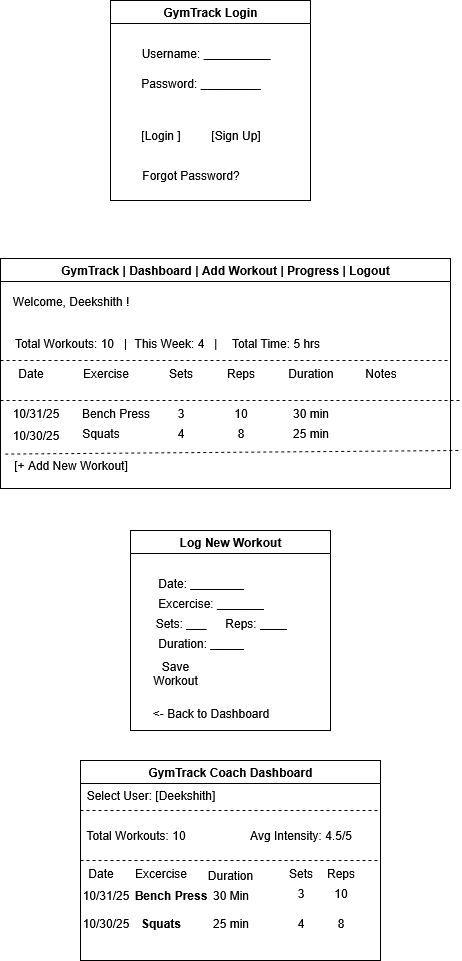

The diagram above was exported from draw.io. Its source (the exported page's mxGraphModel, read from the mxfile embedded in the PNG):
<mxGraphModel dx="1042" dy="597" grid="1" gridSize="10" guides="1" tooltips="1" connect="1" arrows="1" fold="1" page="1" pageScale="1" pageWidth="850" pageHeight="1100" math="0" shadow="0">
  <root>
    <mxCell id="0" />
    <mxCell id="1" parent="0" />
    <mxCell id="vUr6KfokTJFFp-77U94x-1" value="GymTrack Login" style="swimlane;whiteSpace=wrap;html=1;" vertex="1" parent="1">
      <mxGeometry x="260" y="40" width="200" height="200" as="geometry" />
    </mxCell>
    <mxCell id="vUr6KfokTJFFp-77U94x-3" value="Username: __________" style="text;html=1;align=center;verticalAlign=middle;resizable=0;points=[];autosize=1;strokeColor=none;fillColor=none;" vertex="1" parent="vUr6KfokTJFFp-77U94x-1">
      <mxGeometry x="20" y="38" width="150" height="30" as="geometry" />
    </mxCell>
    <mxCell id="vUr6KfokTJFFp-77U94x-4" value="Password: _________" style="text;html=1;align=center;verticalAlign=middle;resizable=0;points=[];autosize=1;strokeColor=none;fillColor=none;" vertex="1" parent="vUr6KfokTJFFp-77U94x-1">
      <mxGeometry x="20" y="68" width="140" height="30" as="geometry" />
    </mxCell>
    <mxCell id="vUr6KfokTJFFp-77U94x-6" value="[Sign Up]" style="text;html=1;align=center;verticalAlign=middle;resizable=0;points=[];autosize=1;strokeColor=none;fillColor=none;" vertex="1" parent="vUr6KfokTJFFp-77U94x-1">
      <mxGeometry x="90" y="120" width="70" height="30" as="geometry" />
    </mxCell>
    <mxCell id="vUr6KfokTJFFp-77U94x-5" value="[Login ]" style="text;html=1;align=center;verticalAlign=middle;resizable=0;points=[];autosize=1;strokeColor=none;fillColor=none;" vertex="1" parent="vUr6KfokTJFFp-77U94x-1">
      <mxGeometry x="20" y="120" width="60" height="30" as="geometry" />
    </mxCell>
    <mxCell id="vUr6KfokTJFFp-77U94x-7" value="Forgot Password?" style="text;html=1;align=center;verticalAlign=middle;resizable=0;points=[];autosize=1;strokeColor=none;fillColor=none;" vertex="1" parent="vUr6KfokTJFFp-77U94x-1">
      <mxGeometry x="20" y="160" width="120" height="30" as="geometry" />
    </mxCell>
    <mxCell id="vUr6KfokTJFFp-77U94x-8" value="GymTrack | Dashboard | Add Workout | Progress | Logout" style="swimlane;whiteSpace=wrap;html=1;" vertex="1" parent="1">
      <mxGeometry x="150" y="298" width="450" height="230" as="geometry" />
    </mxCell>
    <mxCell id="vUr6KfokTJFFp-77U94x-9" value="Welcome, Deekshith !" style="text;html=1;align=center;verticalAlign=middle;resizable=0;points=[];autosize=1;strokeColor=none;fillColor=none;" vertex="1" parent="vUr6KfokTJFFp-77U94x-8">
      <mxGeometry y="28" width="140" height="30" as="geometry" />
    </mxCell>
    <mxCell id="vUr6KfokTJFFp-77U94x-10" value="Total Workouts: 10&amp;nbsp; &amp;nbsp;|" style="text;html=1;align=center;verticalAlign=middle;resizable=0;points=[];autosize=1;strokeColor=none;fillColor=none;" vertex="1" parent="vUr6KfokTJFFp-77U94x-8">
      <mxGeometry y="70" width="140" height="30" as="geometry" />
    </mxCell>
    <mxCell id="vUr6KfokTJFFp-77U94x-11" value="This Week: 4&amp;nbsp; &amp;nbsp;|" style="text;html=1;align=center;verticalAlign=middle;resizable=0;points=[];autosize=1;strokeColor=none;fillColor=none;" vertex="1" parent="vUr6KfokTJFFp-77U94x-8">
      <mxGeometry x="120" y="70" width="110" height="30" as="geometry" />
    </mxCell>
    <mxCell id="vUr6KfokTJFFp-77U94x-12" value="Total Time: 5 hrs" style="text;html=1;align=center;verticalAlign=middle;resizable=0;points=[];autosize=1;strokeColor=none;fillColor=none;" vertex="1" parent="vUr6KfokTJFFp-77U94x-8">
      <mxGeometry x="220" y="70" width="110" height="30" as="geometry" />
    </mxCell>
    <mxCell id="vUr6KfokTJFFp-77U94x-24" value="10/31/25" style="text;html=1;align=center;verticalAlign=middle;resizable=0;points=[];autosize=1;strokeColor=none;fillColor=none;" vertex="1" parent="vUr6KfokTJFFp-77U94x-8">
      <mxGeometry y="140" width="70" height="30" as="geometry" />
    </mxCell>
    <mxCell id="vUr6KfokTJFFp-77U94x-25" value="Bench Press" style="text;html=1;align=center;verticalAlign=middle;resizable=0;points=[];autosize=1;strokeColor=none;fillColor=none;" vertex="1" parent="vUr6KfokTJFFp-77U94x-8">
      <mxGeometry x="70" y="140" width="90" height="30" as="geometry" />
    </mxCell>
    <mxCell id="vUr6KfokTJFFp-77U94x-28" value="30 min" style="text;html=1;align=center;verticalAlign=middle;resizable=0;points=[];autosize=1;strokeColor=none;fillColor=none;" vertex="1" parent="vUr6KfokTJFFp-77U94x-8">
      <mxGeometry x="280" y="140" width="60" height="30" as="geometry" />
    </mxCell>
    <mxCell id="vUr6KfokTJFFp-77U94x-29" value="10/30/25" style="text;html=1;align=center;verticalAlign=middle;resizable=0;points=[];autosize=1;strokeColor=none;fillColor=none;" vertex="1" parent="vUr6KfokTJFFp-77U94x-8">
      <mxGeometry y="162" width="70" height="30" as="geometry" />
    </mxCell>
    <mxCell id="vUr6KfokTJFFp-77U94x-33" value="25 min" style="text;html=1;align=center;verticalAlign=middle;resizable=0;points=[];autosize=1;strokeColor=none;fillColor=none;" vertex="1" parent="vUr6KfokTJFFp-77U94x-8">
      <mxGeometry x="280" y="160" width="60" height="30" as="geometry" />
    </mxCell>
    <mxCell id="vUr6KfokTJFFp-77U94x-35" value="[+ Add New Workout]" style="text;html=1;align=center;verticalAlign=middle;resizable=0;points=[];autosize=1;strokeColor=none;fillColor=none;" vertex="1" parent="vUr6KfokTJFFp-77U94x-8">
      <mxGeometry y="192" width="140" height="30" as="geometry" />
    </mxCell>
    <mxCell id="vUr6KfokTJFFp-77U94x-13" value="" style="endArrow=none;dashed=1;html=1;rounded=0;entryX=1;entryY=0.5;entryDx=0;entryDy=0;" edge="1" parent="1" target="vUr6KfokTJFFp-77U94x-8">
      <mxGeometry width="50" height="50" relative="1" as="geometry">
        <mxPoint x="150" y="400" as="sourcePoint" />
        <mxPoint x="450" y="290" as="targetPoint" />
        <Array as="points">
          <mxPoint x="600" y="400" />
        </Array>
      </mxGeometry>
    </mxCell>
    <mxCell id="vUr6KfokTJFFp-77U94x-14" value="Date" style="text;html=1;align=center;verticalAlign=middle;resizable=0;points=[];autosize=1;strokeColor=none;fillColor=none;" vertex="1" parent="1">
      <mxGeometry x="155" y="398" width="50" height="30" as="geometry" />
    </mxCell>
    <mxCell id="vUr6KfokTJFFp-77U94x-16" value="Sets" style="text;html=1;align=center;verticalAlign=middle;resizable=0;points=[];autosize=1;strokeColor=none;fillColor=none;" vertex="1" parent="1">
      <mxGeometry x="305" y="398" width="50" height="30" as="geometry" />
    </mxCell>
    <mxCell id="vUr6KfokTJFFp-77U94x-17" value="Reps" style="text;html=1;align=center;verticalAlign=middle;resizable=0;points=[];autosize=1;strokeColor=none;fillColor=none;" vertex="1" parent="1">
      <mxGeometry x="365" y="398" width="50" height="30" as="geometry" />
    </mxCell>
    <mxCell id="vUr6KfokTJFFp-77U94x-18" value="Duration" style="text;html=1;align=center;verticalAlign=middle;resizable=0;points=[];autosize=1;strokeColor=none;fillColor=none;" vertex="1" parent="1">
      <mxGeometry x="425" y="398" width="70" height="30" as="geometry" />
    </mxCell>
    <mxCell id="vUr6KfokTJFFp-77U94x-19" value="Notes" style="text;html=1;align=center;verticalAlign=middle;resizable=0;points=[];autosize=1;strokeColor=none;fillColor=none;" vertex="1" parent="1">
      <mxGeometry x="505" y="398" width="50" height="30" as="geometry" />
    </mxCell>
    <mxCell id="vUr6KfokTJFFp-77U94x-15" value="Exercise" style="text;html=1;align=center;verticalAlign=middle;resizable=0;points=[];autosize=1;strokeColor=none;fillColor=none;" vertex="1" parent="1">
      <mxGeometry x="220" y="398" width="70" height="30" as="geometry" />
    </mxCell>
    <mxCell id="vUr6KfokTJFFp-77U94x-23" value="" style="endArrow=none;dashed=1;html=1;rounded=0;" edge="1" parent="1">
      <mxGeometry width="50" height="50" relative="1" as="geometry">
        <mxPoint x="150" y="440" as="sourcePoint" />
        <mxPoint x="610" y="440" as="targetPoint" />
      </mxGeometry>
    </mxCell>
    <mxCell id="vUr6KfokTJFFp-77U94x-26" value="3" style="text;html=1;align=center;verticalAlign=middle;resizable=0;points=[];autosize=1;strokeColor=none;fillColor=none;" vertex="1" parent="1">
      <mxGeometry x="315" y="438" width="30" height="30" as="geometry" />
    </mxCell>
    <mxCell id="vUr6KfokTJFFp-77U94x-27" value="10" style="text;html=1;align=center;verticalAlign=middle;resizable=0;points=[];autosize=1;strokeColor=none;fillColor=none;" vertex="1" parent="1">
      <mxGeometry x="370" y="438" width="40" height="30" as="geometry" />
    </mxCell>
    <mxCell id="vUr6KfokTJFFp-77U94x-30" value="Squats" style="text;html=1;align=center;verticalAlign=middle;resizable=0;points=[];autosize=1;strokeColor=none;fillColor=none;" vertex="1" parent="1">
      <mxGeometry x="220" y="458" width="60" height="30" as="geometry" />
    </mxCell>
    <mxCell id="vUr6KfokTJFFp-77U94x-31" value="4" style="text;html=1;align=center;verticalAlign=middle;resizable=0;points=[];autosize=1;strokeColor=none;fillColor=none;" vertex="1" parent="1">
      <mxGeometry x="315" y="458" width="30" height="30" as="geometry" />
    </mxCell>
    <mxCell id="vUr6KfokTJFFp-77U94x-32" value="8" style="text;html=1;align=center;verticalAlign=middle;resizable=0;points=[];autosize=1;strokeColor=none;fillColor=none;" vertex="1" parent="1">
      <mxGeometry x="375" y="458" width="30" height="30" as="geometry" />
    </mxCell>
    <mxCell id="vUr6KfokTJFFp-77U94x-34" value="" style="endArrow=none;dashed=1;html=1;rounded=0;exitX=0.069;exitY=1.12;exitDx=0;exitDy=0;exitPerimeter=0;" edge="1" parent="1" source="vUr6KfokTJFFp-77U94x-29">
      <mxGeometry width="50" height="50" relative="1" as="geometry">
        <mxPoint x="400" y="270" as="sourcePoint" />
        <mxPoint x="610" y="490" as="targetPoint" />
      </mxGeometry>
    </mxCell>
    <mxCell id="vUr6KfokTJFFp-77U94x-36" value="Log New Workout" style="swimlane;whiteSpace=wrap;html=1;" vertex="1" parent="1">
      <mxGeometry x="280" y="570" width="200" height="200" as="geometry" />
    </mxCell>
    <mxCell id="vUr6KfokTJFFp-77U94x-37" value="Date: ________" style="text;html=1;align=center;verticalAlign=middle;resizable=0;points=[];autosize=1;strokeColor=none;fillColor=none;" vertex="1" parent="vUr6KfokTJFFp-77U94x-36">
      <mxGeometry x="15" y="38" width="110" height="30" as="geometry" />
    </mxCell>
    <mxCell id="vUr6KfokTJFFp-77U94x-38" value="Excercise: _______" style="text;html=1;align=center;verticalAlign=middle;resizable=0;points=[];autosize=1;strokeColor=none;fillColor=none;" vertex="1" parent="vUr6KfokTJFFp-77U94x-36">
      <mxGeometry x="15" y="58" width="130" height="30" as="geometry" />
    </mxCell>
    <mxCell id="vUr6KfokTJFFp-77U94x-39" value="Sets: ___" style="text;html=1;align=center;verticalAlign=middle;resizable=0;points=[];autosize=1;strokeColor=none;fillColor=none;" vertex="1" parent="vUr6KfokTJFFp-77U94x-36">
      <mxGeometry x="15" y="78" width="70" height="30" as="geometry" />
    </mxCell>
    <mxCell id="vUr6KfokTJFFp-77U94x-40" value="Reps: ____" style="text;html=1;align=center;verticalAlign=middle;resizable=0;points=[];autosize=1;strokeColor=none;fillColor=none;" vertex="1" parent="vUr6KfokTJFFp-77U94x-36">
      <mxGeometry x="85" y="78" width="80" height="30" as="geometry" />
    </mxCell>
    <mxCell id="vUr6KfokTJFFp-77U94x-41" value="Duration: _____" style="text;html=1;align=center;verticalAlign=middle;resizable=0;points=[];autosize=1;strokeColor=none;fillColor=none;" vertex="1" parent="vUr6KfokTJFFp-77U94x-36">
      <mxGeometry x="15" y="98" width="110" height="30" as="geometry" />
    </mxCell>
    <mxCell id="vUr6KfokTJFFp-77U94x-42" value="Save Workout" style="text;html=1;align=center;verticalAlign=middle;whiteSpace=wrap;rounded=0;" vertex="1" parent="vUr6KfokTJFFp-77U94x-36">
      <mxGeometry x="15" y="128" width="60" height="30" as="geometry" />
    </mxCell>
    <mxCell id="vUr6KfokTJFFp-77U94x-43" value="&amp;lt;- Back to Dashboard" style="text;html=1;align=center;verticalAlign=middle;resizable=0;points=[];autosize=1;strokeColor=none;fillColor=none;" vertex="1" parent="vUr6KfokTJFFp-77U94x-36">
      <mxGeometry x="10" y="168" width="140" height="30" as="geometry" />
    </mxCell>
    <mxCell id="vUr6KfokTJFFp-77U94x-44" value="GymTrack Coach Dashboard" style="swimlane;whiteSpace=wrap;html=1;" vertex="1" parent="1">
      <mxGeometry x="230" y="800" width="300" height="200" as="geometry" />
    </mxCell>
    <mxCell id="vUr6KfokTJFFp-77U94x-45" value="Select User: [Deekshith]" style="text;html=1;align=center;verticalAlign=middle;resizable=0;points=[];autosize=1;strokeColor=none;fillColor=none;" vertex="1" parent="vUr6KfokTJFFp-77U94x-44">
      <mxGeometry x="-5" y="20" width="150" height="30" as="geometry" />
    </mxCell>
    <mxCell id="vUr6KfokTJFFp-77U94x-47" value="Total Workouts: 10" style="text;html=1;align=center;verticalAlign=middle;resizable=0;points=[];autosize=1;strokeColor=none;fillColor=none;" vertex="1" parent="vUr6KfokTJFFp-77U94x-44">
      <mxGeometry x="-5" y="60" width="120" height="30" as="geometry" />
    </mxCell>
    <mxCell id="vUr6KfokTJFFp-77U94x-48" value="Avg Intensity: 4.5/5" style="text;html=1;align=center;verticalAlign=middle;resizable=0;points=[];autosize=1;strokeColor=none;fillColor=none;" vertex="1" parent="vUr6KfokTJFFp-77U94x-44">
      <mxGeometry x="155" y="60" width="130" height="30" as="geometry" />
    </mxCell>
    <mxCell id="vUr6KfokTJFFp-77U94x-52" value="Duration" style="text;html=1;align=center;verticalAlign=middle;whiteSpace=wrap;rounded=0;" vertex="1" parent="vUr6KfokTJFFp-77U94x-44">
      <mxGeometry x="120" y="100" width="60" height="30" as="geometry" />
    </mxCell>
    <mxCell id="vUr6KfokTJFFp-77U94x-55" value="10/31/25" style="text;html=1;align=center;verticalAlign=middle;resizable=0;points=[];autosize=1;strokeColor=none;fillColor=none;" vertex="1" parent="vUr6KfokTJFFp-77U94x-44">
      <mxGeometry x="-10" y="120" width="70" height="30" as="geometry" />
    </mxCell>
    <mxCell id="vUr6KfokTJFFp-77U94x-57" value="&lt;b&gt;Bench Press&lt;/b&gt;" style="text;html=1;align=center;verticalAlign=middle;resizable=0;points=[];autosize=1;strokeColor=none;fillColor=none;" vertex="1" parent="vUr6KfokTJFFp-77U94x-44">
      <mxGeometry x="40" y="120" width="100" height="30" as="geometry" />
    </mxCell>
    <mxCell id="vUr6KfokTJFFp-77U94x-58" value="30 Min" style="text;html=1;align=center;verticalAlign=middle;resizable=0;points=[];autosize=1;strokeColor=none;fillColor=none;" vertex="1" parent="vUr6KfokTJFFp-77U94x-44">
      <mxGeometry x="120" y="120" width="60" height="30" as="geometry" />
    </mxCell>
    <mxCell id="vUr6KfokTJFFp-77U94x-61" value="10/30/25" style="text;html=1;align=center;verticalAlign=middle;resizable=0;points=[];autosize=1;strokeColor=none;fillColor=none;" vertex="1" parent="vUr6KfokTJFFp-77U94x-44">
      <mxGeometry x="-10" y="148" width="70" height="30" as="geometry" />
    </mxCell>
    <mxCell id="vUr6KfokTJFFp-77U94x-62" value="&lt;b&gt;Squats&lt;/b&gt;" style="text;html=1;align=center;verticalAlign=middle;resizable=0;points=[];autosize=1;strokeColor=none;fillColor=none;" vertex="1" parent="vUr6KfokTJFFp-77U94x-44">
      <mxGeometry x="50" y="148" width="60" height="30" as="geometry" />
    </mxCell>
    <mxCell id="vUr6KfokTJFFp-77U94x-63" value="25 min" style="text;html=1;align=center;verticalAlign=middle;resizable=0;points=[];autosize=1;strokeColor=none;fillColor=none;" vertex="1" parent="vUr6KfokTJFFp-77U94x-44">
      <mxGeometry x="120" y="148" width="60" height="30" as="geometry" />
    </mxCell>
    <mxCell id="vUr6KfokTJFFp-77U94x-64" value="4" style="text;html=1;align=center;verticalAlign=middle;resizable=0;points=[];autosize=1;strokeColor=none;fillColor=none;" vertex="1" parent="vUr6KfokTJFFp-77U94x-44">
      <mxGeometry x="205" y="148" width="30" height="30" as="geometry" />
    </mxCell>
    <mxCell id="vUr6KfokTJFFp-77U94x-65" value="8" style="text;html=1;align=center;verticalAlign=middle;resizable=0;points=[];autosize=1;strokeColor=none;fillColor=none;" vertex="1" parent="vUr6KfokTJFFp-77U94x-44">
      <mxGeometry x="245" y="148" width="30" height="30" as="geometry" />
    </mxCell>
    <mxCell id="vUr6KfokTJFFp-77U94x-46" value="" style="endArrow=none;dashed=1;html=1;rounded=0;exitX=0;exitY=0.25;exitDx=0;exitDy=0;entryX=1;entryY=0.25;entryDx=0;entryDy=0;" edge="1" parent="1" source="vUr6KfokTJFFp-77U94x-44" target="vUr6KfokTJFFp-77U94x-44">
      <mxGeometry width="50" height="50" relative="1" as="geometry">
        <mxPoint x="400" y="840" as="sourcePoint" />
        <mxPoint x="450" y="790" as="targetPoint" />
      </mxGeometry>
    </mxCell>
    <mxCell id="vUr6KfokTJFFp-77U94x-49" value="" style="endArrow=none;dashed=1;html=1;rounded=0;exitX=0;exitY=0.5;exitDx=0;exitDy=0;entryX=1;entryY=0.5;entryDx=0;entryDy=0;" edge="1" parent="1" source="vUr6KfokTJFFp-77U94x-44" target="vUr6KfokTJFFp-77U94x-44">
      <mxGeometry width="50" height="50" relative="1" as="geometry">
        <mxPoint x="400" y="840" as="sourcePoint" />
        <mxPoint x="450" y="790" as="targetPoint" />
      </mxGeometry>
    </mxCell>
    <mxCell id="vUr6KfokTJFFp-77U94x-50" value="Date" style="text;html=1;align=center;verticalAlign=middle;resizable=0;points=[];autosize=1;strokeColor=none;fillColor=none;" vertex="1" parent="1">
      <mxGeometry x="225" y="898" width="50" height="30" as="geometry" />
    </mxCell>
    <mxCell id="vUr6KfokTJFFp-77U94x-51" value="Excercise" style="text;html=1;align=center;verticalAlign=middle;resizable=0;points=[];autosize=1;strokeColor=none;fillColor=none;" vertex="1" parent="1">
      <mxGeometry x="270" y="898" width="80" height="30" as="geometry" />
    </mxCell>
    <mxCell id="vUr6KfokTJFFp-77U94x-53" value="Sets" style="text;html=1;align=center;verticalAlign=middle;resizable=0;points=[];autosize=1;strokeColor=none;fillColor=none;" vertex="1" parent="1">
      <mxGeometry x="425" y="898" width="50" height="30" as="geometry" />
    </mxCell>
    <mxCell id="vUr6KfokTJFFp-77U94x-54" value="Reps" style="text;html=1;align=center;verticalAlign=middle;resizable=0;points=[];autosize=1;strokeColor=none;fillColor=none;" vertex="1" parent="1">
      <mxGeometry x="465" y="898" width="50" height="30" as="geometry" />
    </mxCell>
    <mxCell id="vUr6KfokTJFFp-77U94x-59" value="3" style="text;html=1;align=center;verticalAlign=middle;resizable=0;points=[];autosize=1;strokeColor=none;fillColor=none;" vertex="1" parent="1">
      <mxGeometry x="435" y="918" width="30" height="30" as="geometry" />
    </mxCell>
    <mxCell id="vUr6KfokTJFFp-77U94x-60" value="10" style="text;html=1;align=center;verticalAlign=middle;resizable=0;points=[];autosize=1;strokeColor=none;fillColor=none;" vertex="1" parent="1">
      <mxGeometry x="470" y="918" width="40" height="30" as="geometry" />
    </mxCell>
  </root>
</mxGraphModel>